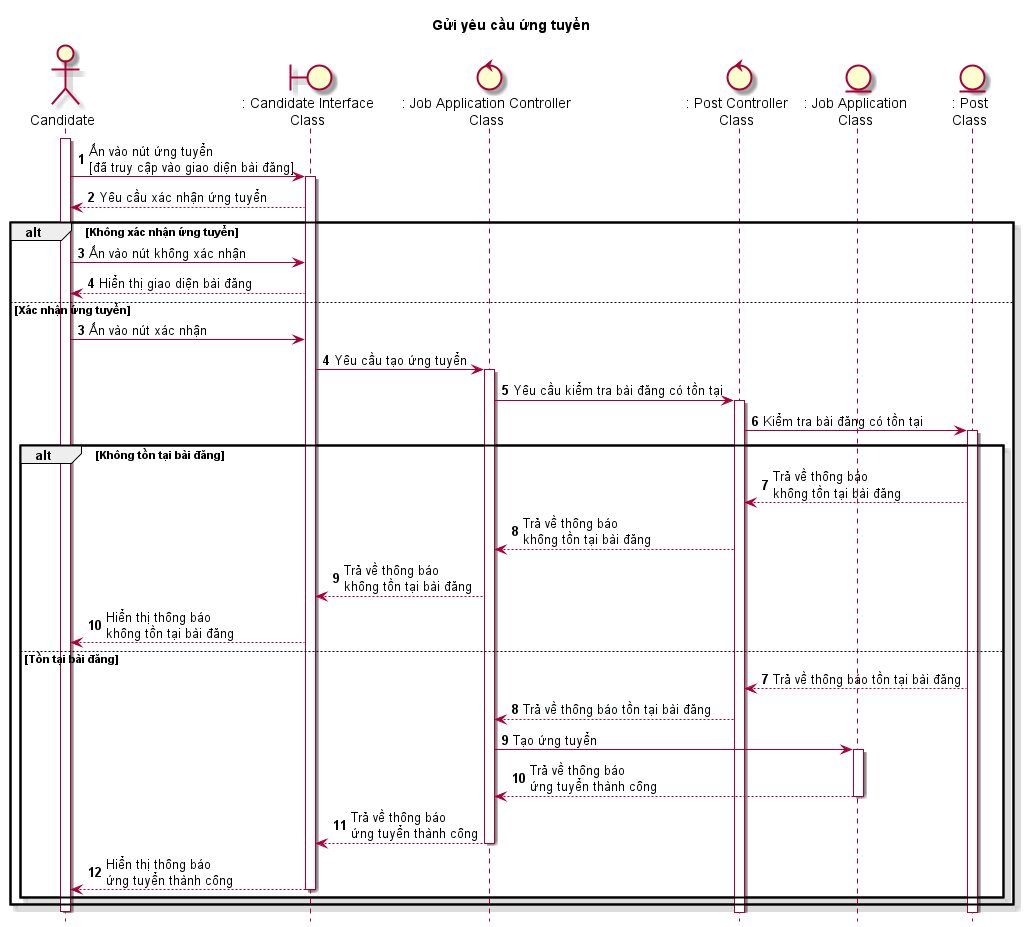

The diagram above was rendered by PlantUML. Its source (embedded in the PNG):
@startuml SeqGuiYeuCauUngTuyen

skin rose
hide footbox
title Gửi yêu cầu ứng tuyển

actor Candidate as candidate
boundary ": Candidate Interface\nClass" as candidateInterface
control ": Job Application Controller\nClass" as jobApplicationController
control ": Post Controller\nClass" as postController
entity ": Job Application\nClass" as jobApplicationClass
entity ": Post\nClass" as postClass

autonumber
candidate++
candidate -> candidateInterface++: Ấn vào nút ứng tuyển\n[đã truy cập vào giao diện bài đăng]
candidateInterface --> candidate: Yêu cầu xác nhận ứng tuyển
alt Không xác nhận ứng tuyển
    candidate -> candidateInterface: Ấn vào nút không xác nhận
    candidateInterface --> candidate: Hiển thị giao diện bài đăng
else Xác nhận ứng tuyển
    autonumber 3
    candidate -> candidateInterface: Ấn vào nút xác nhận
    candidateInterface -> jobApplicationController++: Yêu cầu tạo ứng tuyển
    jobApplicationController -> postController++: Yêu cầu kiểm tra bài đăng có tồn tại
    postController -> postClass++: Kiểm tra bài đăng có tồn tại
    alt Không tồn tại bài đăng
        postClass --> postController: Trả về thông báo\nkhông tồn tại bài đăng
        postController --> jobApplicationController: Trả về thông báo\nkhông tồn tại bài đăng
        jobApplicationController --> candidateInterface: Trả về thông báo\nkhông tồn tại bài đăng
        candidateInterface --> candidate: Hiển thị thông báo\nkhông tồn tại bài đăng
    else Tồn tại bài đăng
        autonumber 7
        postClass --> postController: Trả về thông báo tồn tại bài đăng
        postController --> jobApplicationController: Trả về thông báo tồn tại bài đăng
        jobApplicationController -> jobApplicationClass++: Tạo ứng tuyển
        jobApplicationClass --> jobApplicationController--: Trả về thông báo\nứng tuyển thành công
        jobApplicationController --> candidateInterface--: Trả về thông báo\nứng tuyển thành công
        candidateInterface --> candidate--: Hiển thị thông báo\nứng tuyển thành công
        end
end
candidate--

@enduml